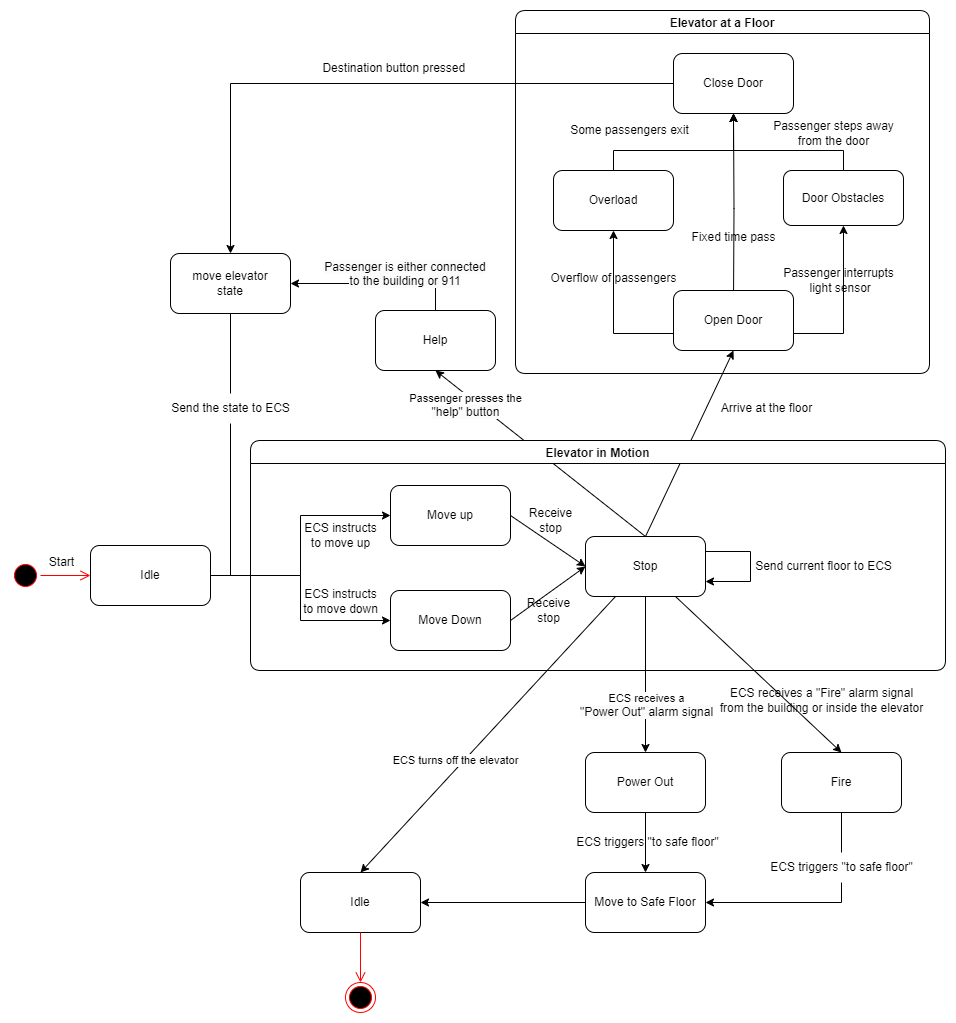

The diagram above was exported from draw.io. Its source (the exported page's mxGraphModel, read from the mxfile embedded in the PNG):
<mxGraphModel dx="1494" dy="1771" grid="1" gridSize="10" guides="1" tooltips="1" connect="1" arrows="1" fold="1" page="1" pageScale="1" pageWidth="850" pageHeight="1100" math="0" shadow="0">
  <root>
    <mxCell id="0" />
    <mxCell id="1" parent="0" />
    <mxCell id="7gwKnqwaynq5gnLcwixi-1" value="" style="ellipse;html=1;shape=startState;fillColor=#000000;strokeColor=#ff0000;rounded=1;shadow=0;comic=0;labelBackgroundColor=none;fontFamily=Verdana;fontSize=12;fontColor=#000000;align=center;direction=south;" vertex="1" parent="1">
      <mxGeometry x="50" y="450" width="30" height="30" as="geometry" />
    </mxCell>
    <mxCell id="7gwKnqwaynq5gnLcwixi-2" style="edgeStyle=orthogonalEdgeStyle;html=1;labelBackgroundColor=none;endArrow=open;endSize=8;strokeColor=#ff0000;fontFamily=Verdana;fontSize=12;align=left;entryX=0;entryY=0.5;entryDx=0;entryDy=0;" edge="1" parent="1" source="7gwKnqwaynq5gnLcwixi-1" target="7gwKnqwaynq5gnLcwixi-5">
      <mxGeometry relative="1" as="geometry">
        <mxPoint x="80" y="468" as="sourcePoint" />
        <mxPoint x="160" y="468" as="targetPoint" />
      </mxGeometry>
    </mxCell>
    <mxCell id="7gwKnqwaynq5gnLcwixi-3" style="edgeStyle=orthogonalEdgeStyle;rounded=0;orthogonalLoop=1;jettySize=auto;html=1;exitX=1;exitY=0.5;exitDx=0;exitDy=0;entryX=0;entryY=0.5;entryDx=0;entryDy=0;" edge="1" parent="1" source="7gwKnqwaynq5gnLcwixi-5" target="7gwKnqwaynq5gnLcwixi-48">
      <mxGeometry relative="1" as="geometry">
        <Array as="points">
          <mxPoint x="340" y="465" />
          <mxPoint x="340" y="510" />
        </Array>
      </mxGeometry>
    </mxCell>
    <mxCell id="7gwKnqwaynq5gnLcwixi-4" style="edgeStyle=orthogonalEdgeStyle;rounded=0;orthogonalLoop=1;jettySize=auto;html=1;exitX=1;exitY=0.5;exitDx=0;exitDy=0;entryX=0;entryY=0.5;entryDx=0;entryDy=0;" edge="1" parent="1" source="7gwKnqwaynq5gnLcwixi-5" target="7gwKnqwaynq5gnLcwixi-46">
      <mxGeometry relative="1" as="geometry">
        <Array as="points">
          <mxPoint x="340" y="465" />
          <mxPoint x="340" y="405" />
        </Array>
      </mxGeometry>
    </mxCell>
    <mxCell id="7gwKnqwaynq5gnLcwixi-5" value="Idle" style="rounded=1;whiteSpace=wrap;html=1;" vertex="1" parent="1">
      <mxGeometry x="130" y="435" width="120" height="60" as="geometry" />
    </mxCell>
    <mxCell id="7gwKnqwaynq5gnLcwixi-6" style="rounded=0;orthogonalLoop=1;jettySize=auto;html=1;exitX=0.5;exitY=0;exitDx=0;exitDy=0;entryX=0.5;entryY=1;entryDx=0;entryDy=0;" edge="1" parent="1" source="7gwKnqwaynq5gnLcwixi-45" target="7gwKnqwaynq5gnLcwixi-59">
      <mxGeometry relative="1" as="geometry" />
    </mxCell>
    <mxCell id="7gwKnqwaynq5gnLcwixi-7" style="rounded=0;orthogonalLoop=1;jettySize=auto;html=1;exitX=0.75;exitY=1;exitDx=0;exitDy=0;entryX=0.5;entryY=0;entryDx=0;entryDy=0;" edge="1" parent="1" source="7gwKnqwaynq5gnLcwixi-45" target="7gwKnqwaynq5gnLcwixi-19">
      <mxGeometry relative="1" as="geometry" />
    </mxCell>
    <mxCell id="7gwKnqwaynq5gnLcwixi-8" style="edgeStyle=orthogonalEdgeStyle;rounded=0;orthogonalLoop=1;jettySize=auto;html=1;exitX=0;exitY=0.5;exitDx=0;exitDy=0;entryX=0.5;entryY=1;entryDx=0;entryDy=0;" edge="1" parent="1" target="7gwKnqwaynq5gnLcwixi-61">
      <mxGeometry relative="1" as="geometry">
        <mxPoint x="713" y="223.0000000000001" as="sourcePoint" />
        <mxPoint x="650" y="140" as="targetPoint" />
        <Array as="points">
          <mxPoint x="653" y="223" />
        </Array>
      </mxGeometry>
    </mxCell>
    <mxCell id="7gwKnqwaynq5gnLcwixi-9" style="edgeStyle=orthogonalEdgeStyle;rounded=0;orthogonalLoop=1;jettySize=auto;html=1;exitX=1;exitY=0.5;exitDx=0;exitDy=0;" edge="1" parent="1" target="7gwKnqwaynq5gnLcwixi-62">
      <mxGeometry relative="1" as="geometry">
        <mxPoint x="833" y="223.0000000000001" as="sourcePoint" />
        <Array as="points">
          <mxPoint x="883" y="223" />
        </Array>
      </mxGeometry>
    </mxCell>
    <mxCell id="7gwKnqwaynq5gnLcwixi-10" style="edgeStyle=orthogonalEdgeStyle;rounded=0;orthogonalLoop=1;jettySize=auto;html=1;exitX=0.5;exitY=0;exitDx=0;exitDy=0;entryX=0.5;entryY=1;entryDx=0;entryDy=0;" edge="1" parent="1" target="7gwKnqwaynq5gnLcwixi-15">
      <mxGeometry relative="1" as="geometry">
        <mxPoint x="773" y="193" as="sourcePoint" />
      </mxGeometry>
    </mxCell>
    <mxCell id="7gwKnqwaynq5gnLcwixi-11" style="edgeStyle=orthogonalEdgeStyle;rounded=0;orthogonalLoop=1;jettySize=auto;html=1;exitX=0.5;exitY=0;exitDx=0;exitDy=0;entryX=0.5;entryY=1;entryDx=0;entryDy=0;" edge="1" parent="1" source="7gwKnqwaynq5gnLcwixi-62" target="7gwKnqwaynq5gnLcwixi-15">
      <mxGeometry relative="1" as="geometry">
        <Array as="points">
          <mxPoint x="883" y="40" />
          <mxPoint x="773" y="40" />
        </Array>
      </mxGeometry>
    </mxCell>
    <mxCell id="7gwKnqwaynq5gnLcwixi-12" style="edgeStyle=orthogonalEdgeStyle;rounded=0;orthogonalLoop=1;jettySize=auto;html=1;entryX=0.5;entryY=1;entryDx=0;entryDy=0;exitX=0.5;exitY=0;exitDx=0;exitDy=0;" edge="1" parent="1" source="7gwKnqwaynq5gnLcwixi-61" target="7gwKnqwaynq5gnLcwixi-15">
      <mxGeometry relative="1" as="geometry">
        <Array as="points">
          <mxPoint x="653" y="40" />
          <mxPoint x="773" y="40" />
        </Array>
        <mxPoint x="650" y="80" as="sourcePoint" />
      </mxGeometry>
    </mxCell>
    <mxCell id="7gwKnqwaynq5gnLcwixi-13" value="Passenger steps away&lt;br&gt;from the door" style="text;html=1;align=center;verticalAlign=middle;resizable=0;points=[];autosize=1;strokeColor=none;fillColor=none;" vertex="1" parent="1">
      <mxGeometry x="803" y="3" width="140" height="40" as="geometry" />
    </mxCell>
    <mxCell id="7gwKnqwaynq5gnLcwixi-14" style="edgeStyle=orthogonalEdgeStyle;rounded=0;orthogonalLoop=1;jettySize=auto;html=1;exitX=0;exitY=0.5;exitDx=0;exitDy=0;" edge="1" parent="1" source="7gwKnqwaynq5gnLcwixi-15" target="7gwKnqwaynq5gnLcwixi-21">
      <mxGeometry relative="1" as="geometry">
        <mxPoint x="340" y="240.16666666666674" as="targetPoint" />
      </mxGeometry>
    </mxCell>
    <mxCell id="7gwKnqwaynq5gnLcwixi-15" value="Close Door" style="rounded=1;whiteSpace=wrap;html=1;" vertex="1" parent="1">
      <mxGeometry x="713" y="-57" width="120" height="60" as="geometry" />
    </mxCell>
    <mxCell id="7gwKnqwaynq5gnLcwixi-16" value="Fixed time pass" style="text;html=1;align=center;verticalAlign=middle;resizable=0;points=[];autosize=1;strokeColor=none;fillColor=none;" vertex="1" parent="1">
      <mxGeometry x="718" y="112" width="110" height="30" as="geometry" />
    </mxCell>
    <mxCell id="7gwKnqwaynq5gnLcwixi-17" style="edgeStyle=orthogonalEdgeStyle;rounded=0;orthogonalLoop=1;jettySize=auto;html=1;exitX=0.5;exitY=1;exitDx=0;exitDy=0;entryX=1;entryY=0.5;entryDx=0;entryDy=0;" edge="1" parent="1" source="7gwKnqwaynq5gnLcwixi-41" target="7gwKnqwaynq5gnLcwixi-27">
      <mxGeometry relative="1" as="geometry" />
    </mxCell>
    <mxCell id="7gwKnqwaynq5gnLcwixi-18" style="edgeStyle=orthogonalEdgeStyle;rounded=0;orthogonalLoop=1;jettySize=auto;html=1;exitX=0.5;exitY=1;exitDx=0;exitDy=0;endArrow=none;endFill=0;" edge="1" parent="1" source="7gwKnqwaynq5gnLcwixi-19" target="7gwKnqwaynq5gnLcwixi-41">
      <mxGeometry relative="1" as="geometry" />
    </mxCell>
    <mxCell id="7gwKnqwaynq5gnLcwixi-19" value="Fire" style="rounded=1;whiteSpace=wrap;html=1;" vertex="1" parent="1">
      <mxGeometry x="821" y="641.9966666666668" width="120" height="60" as="geometry" />
    </mxCell>
    <mxCell id="7gwKnqwaynq5gnLcwixi-20" style="edgeStyle=orthogonalEdgeStyle;rounded=0;orthogonalLoop=1;jettySize=auto;html=1;exitX=0.5;exitY=1;exitDx=0;exitDy=0;endArrow=none;endFill=0;" edge="1" parent="1" source="7gwKnqwaynq5gnLcwixi-39">
      <mxGeometry relative="1" as="geometry">
        <mxPoint x="290" y="465" as="targetPoint" />
        <Array as="points">
          <mxPoint x="290" y="465" />
        </Array>
      </mxGeometry>
    </mxCell>
    <mxCell id="7gwKnqwaynq5gnLcwixi-21" value="move elevator&lt;br&gt;state" style="rounded=1;whiteSpace=wrap;html=1;" vertex="1" parent="1">
      <mxGeometry x="210" y="142.99666666666673" width="120" height="60" as="geometry" />
    </mxCell>
    <mxCell id="7gwKnqwaynq5gnLcwixi-22" style="edgeStyle=orthogonalEdgeStyle;rounded=0;orthogonalLoop=1;jettySize=auto;html=1;exitX=0.5;exitY=0;exitDx=0;exitDy=0;entryX=1;entryY=0.5;entryDx=0;entryDy=0;" edge="1" parent="1" source="7gwKnqwaynq5gnLcwixi-23" target="7gwKnqwaynq5gnLcwixi-21">
      <mxGeometry relative="1" as="geometry" />
    </mxCell>
    <mxCell id="7gwKnqwaynq5gnLcwixi-23" value="Help" style="rounded=1;whiteSpace=wrap;html=1;" vertex="1" parent="1">
      <mxGeometry x="415" y="200" width="120" height="60" as="geometry" />
    </mxCell>
    <mxCell id="7gwKnqwaynq5gnLcwixi-24" style="edgeStyle=orthogonalEdgeStyle;rounded=0;orthogonalLoop=1;jettySize=auto;html=1;exitX=0.5;exitY=1;exitDx=0;exitDy=0;entryX=0.5;entryY=0;entryDx=0;entryDy=0;" edge="1" parent="1" source="7gwKnqwaynq5gnLcwixi-25" target="7gwKnqwaynq5gnLcwixi-27">
      <mxGeometry relative="1" as="geometry" />
    </mxCell>
    <mxCell id="7gwKnqwaynq5gnLcwixi-25" value="Power Out" style="rounded=1;whiteSpace=wrap;html=1;" vertex="1" parent="1">
      <mxGeometry x="625" y="642" width="120" height="60" as="geometry" />
    </mxCell>
    <mxCell id="7gwKnqwaynq5gnLcwixi-26" style="edgeStyle=orthogonalEdgeStyle;rounded=0;orthogonalLoop=1;jettySize=auto;html=1;exitX=0;exitY=0.5;exitDx=0;exitDy=0;entryX=1;entryY=0.5;entryDx=0;entryDy=0;" edge="1" parent="1" source="7gwKnqwaynq5gnLcwixi-27" target="7gwKnqwaynq5gnLcwixi-28">
      <mxGeometry relative="1" as="geometry" />
    </mxCell>
    <mxCell id="7gwKnqwaynq5gnLcwixi-27" value="Move to Safe Floor" style="rounded=1;whiteSpace=wrap;html=1;" vertex="1" parent="1">
      <mxGeometry x="625" y="762" width="120" height="60" as="geometry" />
    </mxCell>
    <mxCell id="7gwKnqwaynq5gnLcwixi-28" value="Idle" style="rounded=1;whiteSpace=wrap;html=1;" vertex="1" parent="1">
      <mxGeometry x="340" y="762" width="120" height="60" as="geometry" />
    </mxCell>
    <mxCell id="7gwKnqwaynq5gnLcwixi-29" value="" style="ellipse;html=1;shape=endState;fillColor=#000000;strokeColor=#ff0000;" vertex="1" parent="1">
      <mxGeometry x="385" y="872" width="30" height="30" as="geometry" />
    </mxCell>
    <mxCell id="7gwKnqwaynq5gnLcwixi-30" style="edgeStyle=orthogonalEdgeStyle;html=1;labelBackgroundColor=none;endArrow=open;endSize=8;strokeColor=#ff0000;fontFamily=Verdana;fontSize=12;align=left;entryX=0.5;entryY=0;entryDx=0;entryDy=0;exitX=0.5;exitY=1;exitDx=0;exitDy=0;" edge="1" parent="1" source="7gwKnqwaynq5gnLcwixi-28" target="7gwKnqwaynq5gnLcwixi-29">
      <mxGeometry relative="1" as="geometry">
        <mxPoint x="520" y="862" as="sourcePoint" />
        <mxPoint x="570" y="862" as="targetPoint" />
      </mxGeometry>
    </mxCell>
    <mxCell id="7gwKnqwaynq5gnLcwixi-31" value="ECS receives a &quot;Fire&quot; alarm signal&lt;br&gt;from the building or inside the elevator" style="text;html=1;align=center;verticalAlign=middle;resizable=0;points=[];autosize=1;strokeColor=none;fillColor=none;" vertex="1" parent="1">
      <mxGeometry x="746" y="570" width="230" height="40" as="geometry" />
    </mxCell>
    <mxCell id="7gwKnqwaynq5gnLcwixi-32" value="&lt;span style=&quot;color: rgb(0, 0, 0); font-family: Helvetica; font-size: 12px; font-style: normal; font-variant-ligatures: normal; font-variant-caps: normal; font-weight: 400; letter-spacing: normal; orphans: 2; text-indent: 0px; text-transform: none; widows: 2; word-spacing: 0px; -webkit-text-stroke-width: 0px; background-color: rgb(251, 251, 251); text-decoration-thickness: initial; text-decoration-style: initial; text-decoration-color: initial; float: none; display: inline !important;&quot;&gt;Passenger is either connected&lt;/span&gt;&lt;br style=&quot;border-color: var(--border-color); color: rgb(0, 0, 0); font-family: Helvetica; font-size: 12px; font-style: normal; font-variant-ligatures: normal; font-variant-caps: normal; font-weight: 400; letter-spacing: normal; orphans: 2; text-indent: 0px; text-transform: none; widows: 2; word-spacing: 0px; -webkit-text-stroke-width: 0px; background-color: rgb(251, 251, 251); text-decoration-thickness: initial; text-decoration-style: initial; text-decoration-color: initial;&quot;&gt;&lt;span style=&quot;color: rgb(0, 0, 0); font-family: Helvetica; font-size: 12px; font-style: normal; font-variant-ligatures: normal; font-variant-caps: normal; font-weight: 400; letter-spacing: normal; orphans: 2; text-indent: 0px; text-transform: none; widows: 2; word-spacing: 0px; -webkit-text-stroke-width: 0px; background-color: rgb(251, 251, 251); text-decoration-thickness: initial; text-decoration-style: initial; text-decoration-color: initial; float: none; display: inline !important;&quot;&gt;to the building or 911&lt;/span&gt;" style="text;whiteSpace=wrap;html=1;align=center;" vertex="1" parent="1">
      <mxGeometry x="350" y="143" width="190" height="50" as="geometry" />
    </mxCell>
    <mxCell id="7gwKnqwaynq5gnLcwixi-33" value="" style="endArrow=classic;html=1;rounded=0;exitX=0.5;exitY=0;exitDx=0;exitDy=0;entryX=0.5;entryY=1;entryDx=0;entryDy=0;" edge="1" parent="1" source="7gwKnqwaynq5gnLcwixi-45" target="7gwKnqwaynq5gnLcwixi-23">
      <mxGeometry relative="1" as="geometry">
        <mxPoint x="460" y="295" as="sourcePoint" />
        <mxPoint x="560" y="295" as="targetPoint" />
      </mxGeometry>
    </mxCell>
    <mxCell id="7gwKnqwaynq5gnLcwixi-34" value="Passenger presses the&lt;br style=&quot;border-color: var(--border-color); font-size: 12px; background-color: rgb(251, 251, 251);&quot;&gt;&lt;span style=&quot;font-size: 12px; background-color: rgb(251, 251, 251);&quot;&gt;&quot;help&quot; button&lt;/span&gt;" style="edgeLabel;resizable=0;html=1;;align=center;verticalAlign=middle;" connectable="0" vertex="1" parent="7gwKnqwaynq5gnLcwixi-33">
      <mxGeometry relative="1" as="geometry">
        <mxPoint x="-75" y="-48" as="offset" />
      </mxGeometry>
    </mxCell>
    <mxCell id="7gwKnqwaynq5gnLcwixi-35" value="" style="endArrow=classic;html=1;rounded=0;exitX=0.5;exitY=1;exitDx=0;exitDy=0;entryX=0.5;entryY=0;entryDx=0;entryDy=0;" edge="1" parent="1" source="7gwKnqwaynq5gnLcwixi-45" target="7gwKnqwaynq5gnLcwixi-25">
      <mxGeometry relative="1" as="geometry">
        <mxPoint x="630" y="510" as="sourcePoint" />
        <mxPoint x="730" y="510" as="targetPoint" />
      </mxGeometry>
    </mxCell>
    <mxCell id="7gwKnqwaynq5gnLcwixi-36" value="ECS receives a&lt;br style=&quot;border-color: var(--border-color); font-size: 12px; background-color: rgb(251, 251, 251);&quot;&gt;&lt;span style=&quot;font-size: 12px; background-color: rgb(251, 251, 251);&quot;&gt;&quot;Power Out&quot; alarm signal&lt;/span&gt;" style="edgeLabel;resizable=0;html=1;;align=center;verticalAlign=middle;" connectable="0" vertex="1" parent="7gwKnqwaynq5gnLcwixi-35">
      <mxGeometry relative="1" as="geometry">
        <mxPoint y="30" as="offset" />
      </mxGeometry>
    </mxCell>
    <mxCell id="7gwKnqwaynq5gnLcwixi-37" value="Arrive at the floor" style="text;html=1;align=center;verticalAlign=middle;resizable=0;points=[];autosize=1;strokeColor=none;fillColor=none;" vertex="1" parent="1">
      <mxGeometry x="751" y="283" width="110" height="30" as="geometry" />
    </mxCell>
    <mxCell id="7gwKnqwaynq5gnLcwixi-38" value="" style="edgeStyle=orthogonalEdgeStyle;rounded=0;orthogonalLoop=1;jettySize=auto;html=1;exitX=0.5;exitY=1;exitDx=0;exitDy=0;endArrow=none;endFill=0;" edge="1" parent="1" source="7gwKnqwaynq5gnLcwixi-21" target="7gwKnqwaynq5gnLcwixi-39">
      <mxGeometry relative="1" as="geometry">
        <mxPoint x="290" y="465" as="targetPoint" />
        <mxPoint x="290" y="205" as="sourcePoint" />
        <Array as="points" />
      </mxGeometry>
    </mxCell>
    <mxCell id="7gwKnqwaynq5gnLcwixi-39" value="Send the state to ECS" style="text;html=1;align=center;verticalAlign=middle;resizable=0;points=[];autosize=1;strokeColor=none;fillColor=none;" vertex="1" parent="1">
      <mxGeometry x="200" y="283" width="140" height="30" as="geometry" />
    </mxCell>
    <mxCell id="7gwKnqwaynq5gnLcwixi-40" value="ECS triggers &quot;to safe floor&quot;" style="text;html=1;align=center;verticalAlign=middle;resizable=0;points=[];autosize=1;strokeColor=none;fillColor=none;" vertex="1" parent="1">
      <mxGeometry x="602" y="717" width="170" height="30" as="geometry" />
    </mxCell>
    <mxCell id="7gwKnqwaynq5gnLcwixi-41" value="ECS triggers &quot;to safe floor&quot;" style="text;html=1;align=center;verticalAlign=middle;resizable=0;points=[];autosize=1;strokeColor=none;fillColor=none;" vertex="1" parent="1">
      <mxGeometry x="796" y="742" width="170" height="30" as="geometry" />
    </mxCell>
    <mxCell id="7gwKnqwaynq5gnLcwixi-42" value="Start" style="text;html=1;align=center;verticalAlign=middle;resizable=0;points=[];autosize=1;strokeColor=none;fillColor=none;" vertex="1" parent="1">
      <mxGeometry x="76" y="437" width="50" height="30" as="geometry" />
    </mxCell>
    <mxCell id="7gwKnqwaynq5gnLcwixi-43" value="Destination button pressed&amp;nbsp;" style="text;html=1;align=center;verticalAlign=middle;resizable=0;points=[];autosize=1;strokeColor=none;fillColor=none;" vertex="1" parent="1">
      <mxGeometry x="350" y="-57" width="170" height="30" as="geometry" />
    </mxCell>
    <mxCell id="7gwKnqwaynq5gnLcwixi-44" value="Elevator in Motion" style="swimlane;rounded=1;" vertex="1" parent="1">
      <mxGeometry x="290" y="330" width="695" height="230" as="geometry" />
    </mxCell>
    <mxCell id="7gwKnqwaynq5gnLcwixi-45" value="Stop" style="rounded=1;whiteSpace=wrap;html=1;" vertex="1" parent="7gwKnqwaynq5gnLcwixi-44">
      <mxGeometry x="335" y="96" width="120" height="60" as="geometry" />
    </mxCell>
    <mxCell id="7gwKnqwaynq5gnLcwixi-46" value="Move up" style="rounded=1;whiteSpace=wrap;html=1;" vertex="1" parent="7gwKnqwaynq5gnLcwixi-44">
      <mxGeometry x="140" y="44.99666666666667" width="120" height="60" as="geometry" />
    </mxCell>
    <mxCell id="7gwKnqwaynq5gnLcwixi-47" style="rounded=0;orthogonalLoop=1;jettySize=auto;html=1;exitX=1;exitY=0.5;exitDx=0;exitDy=0;entryX=0;entryY=0.5;entryDx=0;entryDy=0;" edge="1" parent="7gwKnqwaynq5gnLcwixi-44" source="7gwKnqwaynq5gnLcwixi-46" target="7gwKnqwaynq5gnLcwixi-45">
      <mxGeometry relative="1" as="geometry" />
    </mxCell>
    <mxCell id="7gwKnqwaynq5gnLcwixi-48" value="Move Down" style="rounded=1;whiteSpace=wrap;html=1;" vertex="1" parent="7gwKnqwaynq5gnLcwixi-44">
      <mxGeometry x="140" y="150" width="120" height="60" as="geometry" />
    </mxCell>
    <mxCell id="7gwKnqwaynq5gnLcwixi-49" style="rounded=0;orthogonalLoop=1;jettySize=auto;html=1;exitX=1;exitY=0.5;exitDx=0;exitDy=0;entryX=0;entryY=0.5;entryDx=0;entryDy=0;" edge="1" parent="7gwKnqwaynq5gnLcwixi-44" source="7gwKnqwaynq5gnLcwixi-48" target="7gwKnqwaynq5gnLcwixi-45">
      <mxGeometry relative="1" as="geometry" />
    </mxCell>
    <mxCell id="7gwKnqwaynq5gnLcwixi-50" value="Receive&lt;br&gt;stop" style="text;html=1;align=center;verticalAlign=middle;resizable=0;points=[];autosize=1;strokeColor=none;fillColor=none;" vertex="1" parent="7gwKnqwaynq5gnLcwixi-44">
      <mxGeometry x="265" y="60" width="70" height="40" as="geometry" />
    </mxCell>
    <mxCell id="7gwKnqwaynq5gnLcwixi-51" value="Receive&lt;br&gt;stop" style="text;html=1;align=center;verticalAlign=middle;resizable=0;points=[];autosize=1;strokeColor=none;fillColor=none;" vertex="1" parent="7gwKnqwaynq5gnLcwixi-44">
      <mxGeometry x="263" y="150" width="70" height="40" as="geometry" />
    </mxCell>
    <mxCell id="7gwKnqwaynq5gnLcwixi-52" value="ECS instructs &lt;br&gt;to move up" style="text;html=1;align=center;verticalAlign=middle;resizable=0;points=[];autosize=1;strokeColor=none;fillColor=none;" vertex="1" parent="7gwKnqwaynq5gnLcwixi-44">
      <mxGeometry x="40" y="75" width="100" height="40" as="geometry" />
    </mxCell>
    <mxCell id="7gwKnqwaynq5gnLcwixi-53" value="Send current floor to ECS" style="text;html=1;align=center;verticalAlign=middle;resizable=0;points=[];autosize=1;strokeColor=none;fillColor=none;" vertex="1" parent="7gwKnqwaynq5gnLcwixi-44">
      <mxGeometry x="493" y="111" width="160" height="30" as="geometry" />
    </mxCell>
    <mxCell id="7gwKnqwaynq5gnLcwixi-54" value="ECS instructs &lt;br&gt;to move down" style="text;html=1;align=center;verticalAlign=middle;resizable=0;points=[];autosize=1;strokeColor=none;fillColor=none;" vertex="1" parent="7gwKnqwaynq5gnLcwixi-44">
      <mxGeometry x="40" y="141" width="100" height="40" as="geometry" />
    </mxCell>
    <mxCell id="7gwKnqwaynq5gnLcwixi-55" style="edgeStyle=orthogonalEdgeStyle;rounded=0;orthogonalLoop=1;jettySize=auto;html=1;exitX=1;exitY=0.25;exitDx=0;exitDy=0;entryX=1;entryY=0.75;entryDx=0;entryDy=0;" edge="1" parent="7gwKnqwaynq5gnLcwixi-44" source="7gwKnqwaynq5gnLcwixi-45" target="7gwKnqwaynq5gnLcwixi-45">
      <mxGeometry relative="1" as="geometry">
        <Array as="points">
          <mxPoint x="500" y="111" />
          <mxPoint x="500" y="141" />
        </Array>
      </mxGeometry>
    </mxCell>
    <mxCell id="7gwKnqwaynq5gnLcwixi-56" value="" style="endArrow=classic;html=1;rounded=0;exitX=0.25;exitY=1;exitDx=0;exitDy=0;entryX=0.5;entryY=0;entryDx=0;entryDy=0;" edge="1" parent="1" source="7gwKnqwaynq5gnLcwixi-45" target="7gwKnqwaynq5gnLcwixi-28">
      <mxGeometry relative="1" as="geometry">
        <mxPoint x="510" y="630" as="sourcePoint" />
        <mxPoint x="610" y="630" as="targetPoint" />
      </mxGeometry>
    </mxCell>
    <mxCell id="7gwKnqwaynq5gnLcwixi-57" value="ECS turns off the elevator" style="edgeLabel;resizable=0;html=1;;align=center;verticalAlign=middle;" connectable="0" vertex="1" parent="7gwKnqwaynq5gnLcwixi-56">
      <mxGeometry relative="1" as="geometry">
        <mxPoint x="-33" y="25" as="offset" />
      </mxGeometry>
    </mxCell>
    <mxCell id="7gwKnqwaynq5gnLcwixi-58" value="Elevator at a Floor" style="swimlane;rounded=1;" vertex="1" parent="1">
      <mxGeometry x="555" y="-100" width="414" height="363" as="geometry" />
    </mxCell>
    <mxCell id="7gwKnqwaynq5gnLcwixi-59" value="Open Door" style="rounded=1;whiteSpace=wrap;html=1;" vertex="1" parent="7gwKnqwaynq5gnLcwixi-58">
      <mxGeometry x="158" y="279.99999999999994" width="120" height="60" as="geometry" />
    </mxCell>
    <mxCell id="7gwKnqwaynq5gnLcwixi-60" value="Overflow of passengers" style="text;html=1;align=center;verticalAlign=middle;resizable=0;points=[];autosize=1;strokeColor=none;fillColor=none;" vertex="1" parent="7gwKnqwaynq5gnLcwixi-58">
      <mxGeometry x="23" y="253" width="150" height="30" as="geometry" />
    </mxCell>
    <mxCell id="7gwKnqwaynq5gnLcwixi-61" value="Overload" style="rounded=1;whiteSpace=wrap;html=1;" vertex="1" parent="7gwKnqwaynq5gnLcwixi-58">
      <mxGeometry x="38" y="160" width="120" height="60" as="geometry" />
    </mxCell>
    <mxCell id="7gwKnqwaynq5gnLcwixi-62" value="Door Obstacles" style="rounded=1;whiteSpace=wrap;html=1;" vertex="1" parent="7gwKnqwaynq5gnLcwixi-58">
      <mxGeometry x="268" y="160" width="120" height="55" as="geometry" />
    </mxCell>
    <mxCell id="7gwKnqwaynq5gnLcwixi-63" value="Some passengers exit" style="text;html=1;align=center;verticalAlign=middle;resizable=0;points=[];autosize=1;strokeColor=none;fillColor=none;" vertex="1" parent="7gwKnqwaynq5gnLcwixi-58">
      <mxGeometry x="44" y="105" width="140" height="30" as="geometry" />
    </mxCell>
    <mxCell id="7gwKnqwaynq5gnLcwixi-64" value="Passenger interrupts&lt;br&gt;&amp;nbsp;light sensor" style="text;html=1;align=center;verticalAlign=middle;resizable=0;points=[];autosize=1;strokeColor=none;fillColor=none;" vertex="1" parent="7gwKnqwaynq5gnLcwixi-58">
      <mxGeometry x="258" y="250" width="130" height="40" as="geometry" />
    </mxCell>
  </root>
</mxGraphModel>